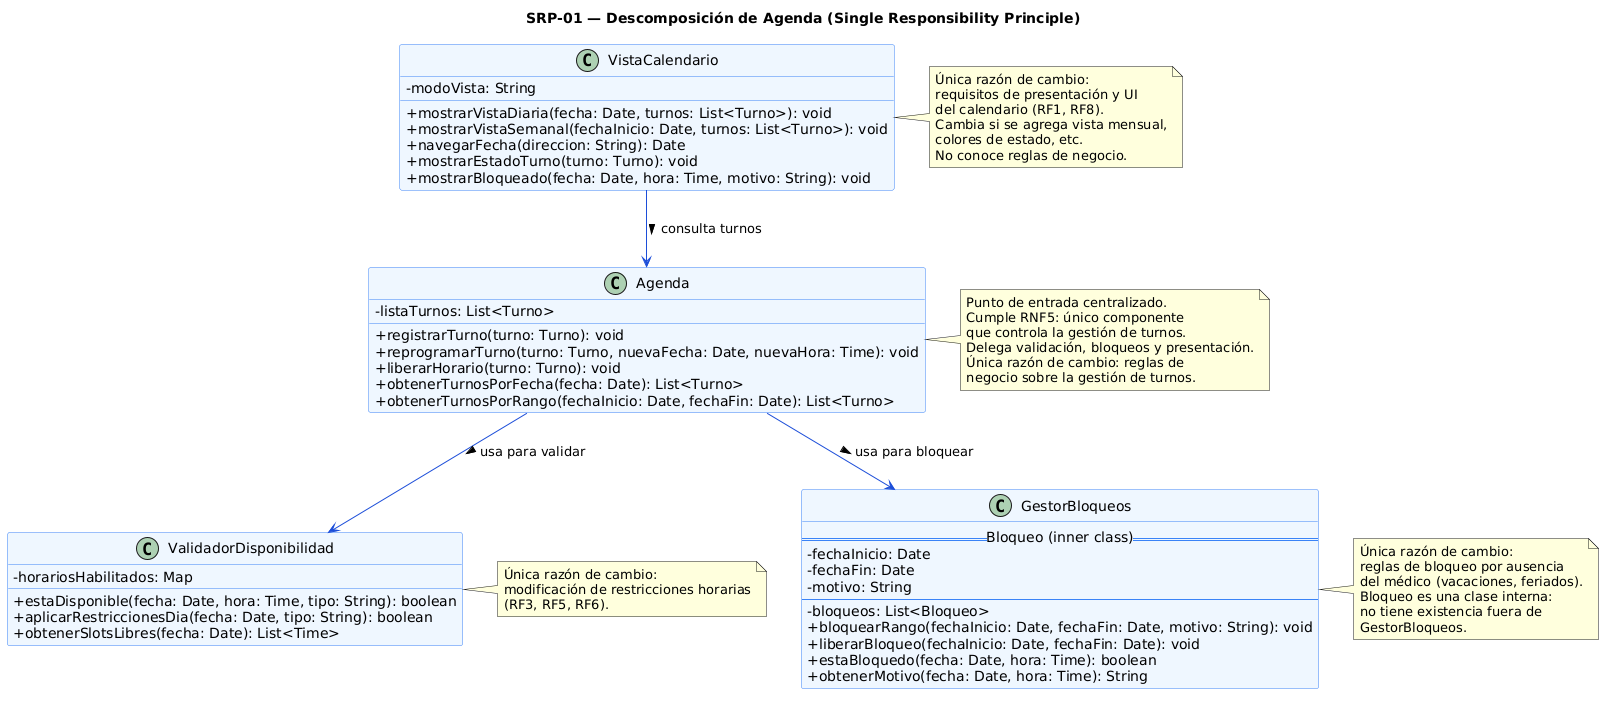

The diagram above was rendered by PlantUML. Its source (embedded in the PNG):
@startuml
skinparam classAttributeIconSize 0
skinparam class {
    BackgroundColor #EFF6FF
    BorderColor #3B82F6
    ArrowColor #1D4ED8
}

title SRP-01 — Descomposición de Agenda (Single Responsibility Principle)

class Agenda {
    - listaTurnos: List<Turno>
    + registrarTurno(turno: Turno): void
    + reprogramarTurno(turno: Turno, nuevaFecha: Date, nuevaHora: Time): void
    + liberarHorario(turno: Turno): void
    + obtenerTurnosPorFecha(fecha: Date): List<Turno>
    + obtenerTurnosPorRango(fechaInicio: Date, fechaFin: Date): List<Turno>
}

note right of Agenda
  Punto de entrada centralizado.
  Cumple RNF5: único componente
  que controla la gestión de turnos.
  Delega validación, bloqueos y presentación.
  Única razón de cambio: reglas de
  negocio sobre la gestión de turnos.
end note

class VistaCalendario {
    - modoVista: String
    + mostrarVistaDiaria(fecha: Date, turnos: List<Turno>): void
    + mostrarVistaSemanal(fechaInicio: Date, turnos: List<Turno>): void
    + navegarFecha(direccion: String): Date
    + mostrarEstadoTurno(turno: Turno): void
    + mostrarBloqueado(fecha: Date, hora: Time, motivo: String): void
}

note right of VistaCalendario
  Única razón de cambio:
  requisitos de presentación y UI
  del calendario (RF1, RF8).
  Cambia si se agrega vista mensual,
  colores de estado, etc.
  No conoce reglas de negocio.
end note

class ValidadorDisponibilidad {
    - horariosHabilitados: Map
    + estaDisponible(fecha: Date, hora: Time, tipo: String): boolean
    + aplicarRestriccionesDia(fecha: Date, tipo: String): boolean
    + obtenerSlotsLibres(fecha: Date): List<Time>
}

note right of ValidadorDisponibilidad
  Única razón de cambio:
  modificación de restricciones horarias
  (RF3, RF5, RF6).
end note

class GestorBloqueos {
        == Bloqueo (inner class) ==
        - fechaInicio: Date
        - fechaFin: Date
        - motivo: String
        --
        - bloqueos: List<Bloqueo>
        + bloquearRango(fechaInicio: Date, fechaFin: Date, motivo: String): void
        + liberarBloqueo(fechaInicio: Date, fechaFin: Date): void
        + estaBloquedo(fecha: Date, hora: Time): boolean
        + obtenerMotivo(fecha: Date, hora: Time): String
    }

    note right of GestorBloqueos
      Única razón de cambio:
      reglas de bloqueo por ausencia
      del médico (vacaciones, feriados).
      Bloqueo es una clase interna:
      no tiene existencia fuera de
      GestorBloqueos.
    end note

Agenda --> ValidadorDisponibilidad : usa para validar >
Agenda --> GestorBloqueos : usa para bloquear >
VistaCalendario --> Agenda : consulta turnos >
@enduml